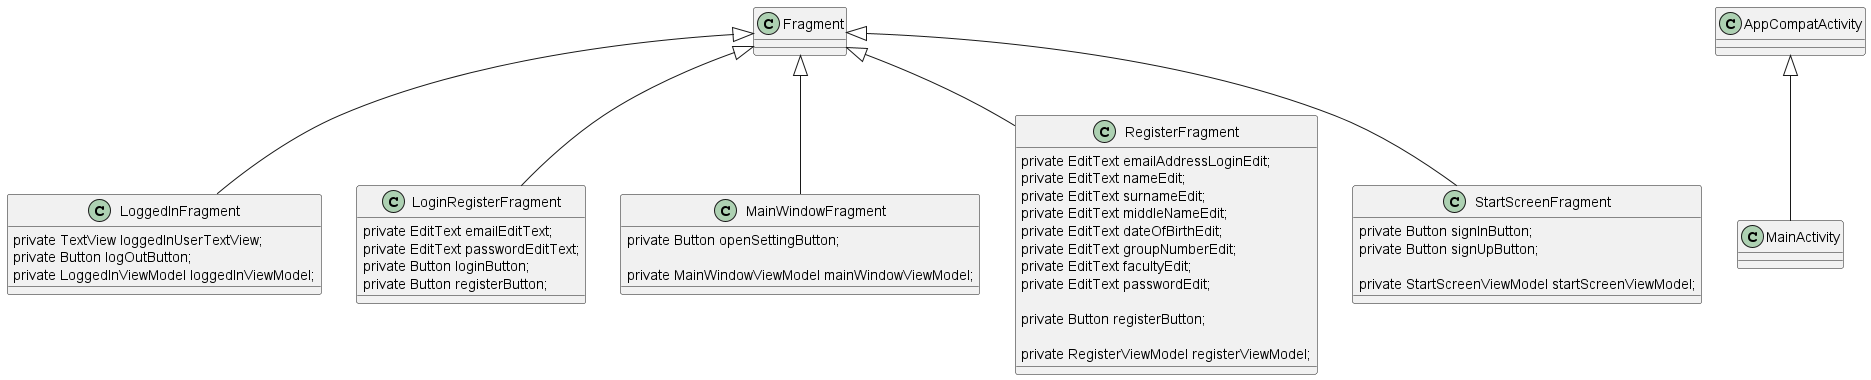

The diagram above was rendered by PlantUML. Its source (embedded in the PNG):
@startuml
'https://plantuml.com/class-diagram



class LoggedInFragment extends Fragment {

    private TextView loggedInUserTextView;
    private Button logOutButton;
    private LoggedInViewModel loggedInViewModel;
}

class LoginRegisterFragment extends Fragment {

    private EditText emailEditText;
    private EditText passwordEditText;
    private Button loginButton;
    private Button registerButton;
}

class MainActivity extends AppCompatActivity {}

class MainWindowFragment extends Fragment {

    private Button openSettingButton;

    private MainWindowViewModel mainWindowViewModel;
}

class RegisterFragment extends Fragment {

    private EditText emailAddressLoginEdit;
    private EditText nameEdit;
    private EditText surnameEdit;
    private EditText middleNameEdit;
    private EditText dateOfBirthEdit;
    private EditText groupNumberEdit;
    private EditText facultyEdit;
    private EditText passwordEdit;

    private Button registerButton;

    private RegisterViewModel registerViewModel;
}

class StartScreenFragment extends Fragment {

    private Button signInButton;
    private Button signUpButton;

    private StartScreenViewModel startScreenViewModel;
}





@enduml